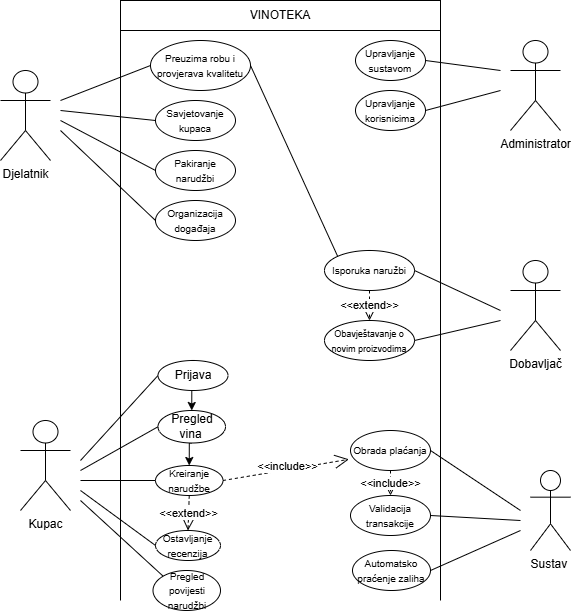

The diagram above was exported from draw.io. Its source (the exported page's mxGraphModel, read from the mxfile embedded in the PNG):
<mxGraphModel dx="1226" dy="620" grid="1" gridSize="10" guides="1" tooltips="1" connect="1" arrows="1" fold="1" page="1" pageScale="1" pageWidth="827" pageHeight="1169" math="0" shadow="0">
  <root>
    <mxCell id="0" />
    <mxCell id="1" parent="0" />
    <mxCell id="SoT8vlNb1tdtjhpSFp7B-1" value="VINOTEKA" style="rounded=0;whiteSpace=wrap;html=1;" parent="1" vertex="1">
      <mxGeometry x="120" width="320" height="30" as="geometry" />
    </mxCell>
    <mxCell id="SoT8vlNb1tdtjhpSFp7B-2" value="" style="endArrow=none;html=1;rounded=0;exitX=0;exitY=1;exitDx=0;exitDy=0;" parent="1" source="SoT8vlNb1tdtjhpSFp7B-1" edge="1">
      <mxGeometry width="50" height="50" relative="1" as="geometry">
        <mxPoint x="270" y="270" as="sourcePoint" />
        <mxPoint x="120" y="600" as="targetPoint" />
      </mxGeometry>
    </mxCell>
    <mxCell id="SoT8vlNb1tdtjhpSFp7B-3" value="" style="endArrow=none;html=1;rounded=0;entryX=1;entryY=1;entryDx=0;entryDy=0;" parent="1" target="SoT8vlNb1tdtjhpSFp7B-1" edge="1">
      <mxGeometry width="50" height="50" relative="1" as="geometry">
        <mxPoint x="440" y="600" as="sourcePoint" />
        <mxPoint x="320" y="220" as="targetPoint" />
      </mxGeometry>
    </mxCell>
    <mxCell id="SoT8vlNb1tdtjhpSFp7B-4" value="Djelatnik" style="shape=umlActor;verticalLabelPosition=bottom;verticalAlign=top;html=1;outlineConnect=0;" parent="1" vertex="1">
      <mxGeometry y="70" width="50" height="90" as="geometry" />
    </mxCell>
    <mxCell id="SoT8vlNb1tdtjhpSFp7B-5" value="Administrator" style="shape=umlActor;verticalLabelPosition=bottom;verticalAlign=top;html=1;outlineConnect=0;" parent="1" vertex="1">
      <mxGeometry x="510" y="40" width="50" height="90" as="geometry" />
    </mxCell>
    <mxCell id="SoT8vlNb1tdtjhpSFp7B-7" value="Sustav&amp;nbsp;" style="shape=umlActor;verticalLabelPosition=bottom;verticalAlign=top;html=1;outlineConnect=0;" parent="1" vertex="1">
      <mxGeometry x="530" y="470" width="40" height="80" as="geometry" />
    </mxCell>
    <mxCell id="SoT8vlNb1tdtjhpSFp7B-8" value="Dobavljač" style="shape=umlActor;verticalLabelPosition=bottom;verticalAlign=top;html=1;outlineConnect=0;" parent="1" vertex="1">
      <mxGeometry x="510" y="260" width="50" height="90" as="geometry" />
    </mxCell>
    <mxCell id="SoT8vlNb1tdtjhpSFp7B-9" value="&lt;font style=&quot;font-size: 10px;&quot;&gt;Preuzima robu i provjerava kvalitetu&lt;/font&gt;" style="ellipse;whiteSpace=wrap;html=1;" parent="1" vertex="1">
      <mxGeometry x="150" y="40" width="100" height="50" as="geometry" />
    </mxCell>
    <mxCell id="SoT8vlNb1tdtjhpSFp7B-10" value="&lt;font style=&quot;font-size: 10px;&quot;&gt;Savjetovanje kupaca&lt;/font&gt;" style="ellipse;whiteSpace=wrap;html=1;" parent="1" vertex="1">
      <mxGeometry x="155" y="100" width="80" height="40" as="geometry" />
    </mxCell>
    <mxCell id="SoT8vlNb1tdtjhpSFp7B-11" value="&lt;font style=&quot;font-size: 10px;&quot;&gt;Pakiranje narudžbi&lt;/font&gt;" style="ellipse;whiteSpace=wrap;html=1;" parent="1" vertex="1">
      <mxGeometry x="155" y="150" width="80" height="40" as="geometry" />
    </mxCell>
    <mxCell id="SoT8vlNb1tdtjhpSFp7B-12" value="&lt;font style=&quot;font-size: 10px;&quot;&gt;Organizacija događaja&lt;/font&gt;" style="ellipse;whiteSpace=wrap;html=1;" parent="1" vertex="1">
      <mxGeometry x="155" y="200" width="80" height="40" as="geometry" />
    </mxCell>
    <mxCell id="SoT8vlNb1tdtjhpSFp7B-13" value="&lt;font style=&quot;font-size: 10px;&quot;&gt;Upravljanje sustavom&lt;/font&gt;" style="ellipse;whiteSpace=wrap;html=1;" parent="1" vertex="1">
      <mxGeometry x="355" y="40" width="70" height="40" as="geometry" />
    </mxCell>
    <mxCell id="SoT8vlNb1tdtjhpSFp7B-14" value="&lt;font size=&quot;1&quot;&gt;Upravljanje korisnicima&lt;/font&gt;" style="ellipse;whiteSpace=wrap;html=1;" parent="1" vertex="1">
      <mxGeometry x="355" y="90" width="70" height="40" as="geometry" />
    </mxCell>
    <mxCell id="SoT8vlNb1tdtjhpSFp7B-15" value="&lt;font style=&quot;font-size: 10px;&quot;&gt;Isporuka naružbi&lt;/font&gt;" style="ellipse;whiteSpace=wrap;html=1;" parent="1" vertex="1">
      <mxGeometry x="324" y="250" width="90" height="40" as="geometry" />
    </mxCell>
    <mxCell id="SoT8vlNb1tdtjhpSFp7B-16" value="&lt;font style=&quot;font-size: 9px;&quot;&gt;Obavještavanje o novim proizvodima&lt;/font&gt;" style="ellipse;whiteSpace=wrap;html=1;" parent="1" vertex="1">
      <mxGeometry x="324" y="320" width="90" height="40" as="geometry" />
    </mxCell>
    <mxCell id="SoT8vlNb1tdtjhpSFp7B-20" value="&lt;span style=&quot;font-size: 10px;&quot;&gt;Obrada plaćanja&lt;/span&gt;" style="ellipse;whiteSpace=wrap;html=1;" parent="1" vertex="1">
      <mxGeometry x="350" y="430" width="80" height="40" as="geometry" />
    </mxCell>
    <mxCell id="SoT8vlNb1tdtjhpSFp7B-21" value="&lt;span style=&quot;font-size: 10px;&quot;&gt;Validacija transakcije&lt;/span&gt;" style="ellipse;whiteSpace=wrap;html=1;" parent="1" vertex="1">
      <mxGeometry x="350" y="495" width="80" height="40" as="geometry" />
    </mxCell>
    <mxCell id="SoT8vlNb1tdtjhpSFp7B-22" value="" style="endArrow=none;html=1;rounded=0;entryX=0;entryY=0.5;entryDx=0;entryDy=0;" parent="1" target="SoT8vlNb1tdtjhpSFp7B-9" edge="1">
      <mxGeometry width="50" height="50" relative="1" as="geometry">
        <mxPoint x="60" y="100" as="sourcePoint" />
        <mxPoint x="290" y="230" as="targetPoint" />
      </mxGeometry>
    </mxCell>
    <mxCell id="SoT8vlNb1tdtjhpSFp7B-23" value="" style="endArrow=none;html=1;rounded=0;entryX=0;entryY=0.5;entryDx=0;entryDy=0;" parent="1" target="SoT8vlNb1tdtjhpSFp7B-10" edge="1">
      <mxGeometry width="50" height="50" relative="1" as="geometry">
        <mxPoint x="60" y="110" as="sourcePoint" />
        <mxPoint x="290" y="230" as="targetPoint" />
      </mxGeometry>
    </mxCell>
    <mxCell id="SoT8vlNb1tdtjhpSFp7B-24" value="" style="endArrow=none;html=1;rounded=0;entryX=0;entryY=0.5;entryDx=0;entryDy=0;" parent="1" target="SoT8vlNb1tdtjhpSFp7B-11" edge="1">
      <mxGeometry width="50" height="50" relative="1" as="geometry">
        <mxPoint x="60" y="120" as="sourcePoint" />
        <mxPoint x="290" y="230" as="targetPoint" />
      </mxGeometry>
    </mxCell>
    <mxCell id="SoT8vlNb1tdtjhpSFp7B-25" value="" style="endArrow=none;html=1;rounded=0;entryX=0;entryY=0.5;entryDx=0;entryDy=0;" parent="1" target="SoT8vlNb1tdtjhpSFp7B-12" edge="1">
      <mxGeometry width="50" height="50" relative="1" as="geometry">
        <mxPoint x="60" y="130" as="sourcePoint" />
        <mxPoint x="290" y="230" as="targetPoint" />
      </mxGeometry>
    </mxCell>
    <mxCell id="SoT8vlNb1tdtjhpSFp7B-29" value="" style="endArrow=none;html=1;rounded=0;exitX=1;exitY=0.5;exitDx=0;exitDy=0;" parent="1" source="SoT8vlNb1tdtjhpSFp7B-13" edge="1">
      <mxGeometry width="50" height="50" relative="1" as="geometry">
        <mxPoint x="240" y="280" as="sourcePoint" />
        <mxPoint x="500" y="70" as="targetPoint" />
      </mxGeometry>
    </mxCell>
    <mxCell id="SoT8vlNb1tdtjhpSFp7B-30" value="" style="endArrow=none;html=1;rounded=0;exitX=1;exitY=0.5;exitDx=0;exitDy=0;" parent="1" source="SoT8vlNb1tdtjhpSFp7B-14" edge="1">
      <mxGeometry width="50" height="50" relative="1" as="geometry">
        <mxPoint x="240" y="280" as="sourcePoint" />
        <mxPoint x="500" y="90" as="targetPoint" />
      </mxGeometry>
    </mxCell>
    <mxCell id="SoT8vlNb1tdtjhpSFp7B-31" value="" style="endArrow=none;html=1;rounded=0;exitX=1;exitY=0.5;exitDx=0;exitDy=0;" parent="1" source="SoT8vlNb1tdtjhpSFp7B-15" edge="1">
      <mxGeometry width="50" height="50" relative="1" as="geometry">
        <mxPoint x="240" y="280" as="sourcePoint" />
        <mxPoint x="500" y="310" as="targetPoint" />
      </mxGeometry>
    </mxCell>
    <mxCell id="SoT8vlNb1tdtjhpSFp7B-32" value="" style="endArrow=none;html=1;rounded=0;exitX=1;exitY=0.5;exitDx=0;exitDy=0;" parent="1" source="SoT8vlNb1tdtjhpSFp7B-16" edge="1">
      <mxGeometry width="50" height="50" relative="1" as="geometry">
        <mxPoint x="240" y="280" as="sourcePoint" />
        <mxPoint x="500" y="320" as="targetPoint" />
      </mxGeometry>
    </mxCell>
    <mxCell id="SoT8vlNb1tdtjhpSFp7B-33" value="" style="endArrow=none;html=1;rounded=0;entryX=1;entryY=0.5;entryDx=0;entryDy=0;" parent="1" target="SoT8vlNb1tdtjhpSFp7B-20" edge="1">
      <mxGeometry width="50" height="50" relative="1" as="geometry">
        <mxPoint x="520" y="510" as="sourcePoint" />
        <mxPoint x="290" y="230" as="targetPoint" />
      </mxGeometry>
    </mxCell>
    <mxCell id="SoT8vlNb1tdtjhpSFp7B-34" value="" style="endArrow=none;html=1;rounded=0;entryX=1;entryY=0.5;entryDx=0;entryDy=0;" parent="1" target="SoT8vlNb1tdtjhpSFp7B-21" edge="1">
      <mxGeometry width="50" height="50" relative="1" as="geometry">
        <mxPoint x="520" y="520" as="sourcePoint" />
        <mxPoint x="290" y="230" as="targetPoint" />
      </mxGeometry>
    </mxCell>
    <mxCell id="SoT8vlNb1tdtjhpSFp7B-35" value="Kupac" style="shape=umlActor;verticalLabelPosition=bottom;verticalAlign=top;html=1;outlineConnect=0;" parent="1" vertex="1">
      <mxGeometry x="20" y="420" width="50" height="90" as="geometry" />
    </mxCell>
    <mxCell id="SoT8vlNb1tdtjhpSFp7B-36" style="edgeStyle=orthogonalEdgeStyle;rounded=0;orthogonalLoop=1;jettySize=auto;html=1;exitX=0.5;exitY=1;exitDx=0;exitDy=0;entryX=0.5;entryY=0;entryDx=0;entryDy=0;" parent="1" source="SoT8vlNb1tdtjhpSFp7B-37" target="SoT8vlNb1tdtjhpSFp7B-39" edge="1">
      <mxGeometry relative="1" as="geometry" />
    </mxCell>
    <mxCell id="SoT8vlNb1tdtjhpSFp7B-37" value="Prijava" style="ellipse;whiteSpace=wrap;html=1;" parent="1" vertex="1">
      <mxGeometry x="157.5" y="360" width="70" height="30" as="geometry" />
    </mxCell>
    <mxCell id="SoT8vlNb1tdtjhpSFp7B-38" style="edgeStyle=orthogonalEdgeStyle;rounded=0;orthogonalLoop=1;jettySize=auto;html=1;exitX=0.5;exitY=1;exitDx=0;exitDy=0;entryX=0.5;entryY=0;entryDx=0;entryDy=0;" parent="1" source="SoT8vlNb1tdtjhpSFp7B-39" target="SoT8vlNb1tdtjhpSFp7B-40" edge="1">
      <mxGeometry relative="1" as="geometry" />
    </mxCell>
    <mxCell id="SoT8vlNb1tdtjhpSFp7B-39" value="&lt;font&gt;Pregled vina&lt;/font&gt;&lt;font style=&quot;font-size: 10px;&quot;&gt;&amp;nbsp;&lt;/font&gt;" style="ellipse;whiteSpace=wrap;html=1;" parent="1" vertex="1">
      <mxGeometry x="157.5" y="410" width="67.5" height="32.5" as="geometry" />
    </mxCell>
    <mxCell id="SoT8vlNb1tdtjhpSFp7B-40" value="&lt;font style=&quot;font-size: 10px;&quot;&gt;Kreiranje narudžbe&lt;/font&gt;" style="ellipse;whiteSpace=wrap;html=1;" parent="1" vertex="1">
      <mxGeometry x="155" y="465" width="67.5" height="30" as="geometry" />
    </mxCell>
    <mxCell id="SoT8vlNb1tdtjhpSFp7B-41" value="&lt;font style=&quot;font-size: 10px;&quot;&gt;Ostavljanje recenzija&lt;/font&gt;" style="ellipse;whiteSpace=wrap;html=1;" parent="1" vertex="1">
      <mxGeometry x="155" y="530" width="65" height="30" as="geometry" />
    </mxCell>
    <mxCell id="SoT8vlNb1tdtjhpSFp7B-42" value="" style="endArrow=none;html=1;rounded=0;entryX=0;entryY=0.5;entryDx=0;entryDy=0;" parent="1" target="SoT8vlNb1tdtjhpSFp7B-37" edge="1">
      <mxGeometry width="50" height="50" relative="1" as="geometry">
        <mxPoint x="80" y="460" as="sourcePoint" />
        <mxPoint x="290" y="240" as="targetPoint" />
      </mxGeometry>
    </mxCell>
    <mxCell id="SoT8vlNb1tdtjhpSFp7B-43" value="" style="endArrow=none;html=1;rounded=0;entryX=0;entryY=0.5;entryDx=0;entryDy=0;" parent="1" target="SoT8vlNb1tdtjhpSFp7B-39" edge="1">
      <mxGeometry width="50" height="50" relative="1" as="geometry">
        <mxPoint x="80" y="470" as="sourcePoint" />
        <mxPoint x="290" y="240" as="targetPoint" />
      </mxGeometry>
    </mxCell>
    <mxCell id="SoT8vlNb1tdtjhpSFp7B-44" value="" style="endArrow=none;html=1;rounded=0;entryX=0;entryY=0.5;entryDx=0;entryDy=0;" parent="1" target="SoT8vlNb1tdtjhpSFp7B-40" edge="1">
      <mxGeometry width="50" height="50" relative="1" as="geometry">
        <mxPoint x="80" y="480" as="sourcePoint" />
        <mxPoint x="290" y="240" as="targetPoint" />
      </mxGeometry>
    </mxCell>
    <mxCell id="SoT8vlNb1tdtjhpSFp7B-45" value="" style="endArrow=none;html=1;rounded=0;entryX=0;entryY=0.5;entryDx=0;entryDy=0;" parent="1" target="SoT8vlNb1tdtjhpSFp7B-41" edge="1">
      <mxGeometry width="50" height="50" relative="1" as="geometry">
        <mxPoint x="80" y="490" as="sourcePoint" />
        <mxPoint x="290" y="240" as="targetPoint" />
      </mxGeometry>
    </mxCell>
    <mxCell id="SoT8vlNb1tdtjhpSFp7B-46" value="&amp;lt;&amp;lt;include&amp;gt;&amp;gt;" style="endArrow=open;endSize=12;dashed=1;html=1;rounded=0;exitX=1;exitY=0.5;exitDx=0;exitDy=0;entryX=-0.02;entryY=0.72;entryDx=0;entryDy=0;entryPerimeter=0;" parent="1" source="SoT8vlNb1tdtjhpSFp7B-40" target="SoT8vlNb1tdtjhpSFp7B-20" edge="1">
      <mxGeometry x="0.0281" y="3" width="160" relative="1" as="geometry">
        <mxPoint x="100" y="300" as="sourcePoint" />
        <mxPoint x="260" y="300" as="targetPoint" />
        <mxPoint as="offset" />
      </mxGeometry>
    </mxCell>
    <mxCell id="SoT8vlNb1tdtjhpSFp7B-47" value="&amp;lt;&amp;lt;include&amp;gt;&amp;gt;" style="endArrow=open;endSize=12;dashed=1;html=1;rounded=0;exitX=0.5;exitY=1;exitDx=0;exitDy=0;entryX=0.5;entryY=0;entryDx=0;entryDy=0;" parent="1" source="SoT8vlNb1tdtjhpSFp7B-20" target="SoT8vlNb1tdtjhpSFp7B-21" edge="1">
      <mxGeometry width="160" relative="1" as="geometry">
        <mxPoint x="100" y="300" as="sourcePoint" />
        <mxPoint x="260" y="300" as="targetPoint" />
      </mxGeometry>
    </mxCell>
    <mxCell id="SoT8vlNb1tdtjhpSFp7B-48" value="&amp;lt;&amp;lt;extend&amp;gt;&amp;gt;" style="endArrow=open;endSize=12;dashed=1;html=1;rounded=0;exitX=0.5;exitY=1;exitDx=0;exitDy=0;entryX=0.5;entryY=0;entryDx=0;entryDy=0;" parent="1" source="SoT8vlNb1tdtjhpSFp7B-15" target="SoT8vlNb1tdtjhpSFp7B-16" edge="1">
      <mxGeometry width="160" relative="1" as="geometry">
        <mxPoint x="100" y="310" as="sourcePoint" />
        <mxPoint x="260" y="310" as="targetPoint" />
      </mxGeometry>
    </mxCell>
    <mxCell id="SoT8vlNb1tdtjhpSFp7B-49" value="&amp;lt;&amp;lt;extend&amp;gt;&amp;gt;" style="endArrow=open;endSize=12;dashed=1;html=1;rounded=0;exitX=0.5;exitY=1;exitDx=0;exitDy=0;entryX=0.5;entryY=0;entryDx=0;entryDy=0;" parent="1" source="SoT8vlNb1tdtjhpSFp7B-40" target="SoT8vlNb1tdtjhpSFp7B-41" edge="1">
      <mxGeometry width="160" relative="1" as="geometry">
        <mxPoint x="100" y="310" as="sourcePoint" />
        <mxPoint x="260" y="310" as="targetPoint" />
      </mxGeometry>
    </mxCell>
    <mxCell id="SoT8vlNb1tdtjhpSFp7B-50" value="" style="endArrow=none;html=1;rounded=0;entryX=1;entryY=0.5;entryDx=0;entryDy=0;exitX=0;exitY=0;exitDx=0;exitDy=0;" parent="1" source="SoT8vlNb1tdtjhpSFp7B-15" target="SoT8vlNb1tdtjhpSFp7B-9" edge="1">
      <mxGeometry width="50" height="50" relative="1" as="geometry">
        <mxPoint x="160" y="340" as="sourcePoint" />
        <mxPoint x="210" y="290" as="targetPoint" />
      </mxGeometry>
    </mxCell>
    <mxCell id="SoT8vlNb1tdtjhpSFp7B-52" value="&lt;font style=&quot;font-size: 10px;&quot;&gt;Automatsko praćenje zaliha&lt;/font&gt;" style="ellipse;whiteSpace=wrap;html=1;" parent="1" vertex="1">
      <mxGeometry x="352" y="550" width="78" height="40" as="geometry" />
    </mxCell>
    <mxCell id="SoT8vlNb1tdtjhpSFp7B-53" value="" style="endArrow=none;html=1;rounded=0;exitX=1;exitY=0.5;exitDx=0;exitDy=0;" parent="1" source="SoT8vlNb1tdtjhpSFp7B-52" edge="1">
      <mxGeometry width="50" height="50" relative="1" as="geometry">
        <mxPoint x="250" y="440" as="sourcePoint" />
        <mxPoint x="520" y="530" as="targetPoint" />
      </mxGeometry>
    </mxCell>
    <mxCell id="SoT8vlNb1tdtjhpSFp7B-54" value="&lt;font style=&quot;font-size: 10px;&quot;&gt;Pregled povijesti narudžbi&lt;/font&gt;" style="ellipse;whiteSpace=wrap;html=1;" parent="1" vertex="1">
      <mxGeometry x="152.5" y="570" width="67.5" height="40" as="geometry" />
    </mxCell>
    <mxCell id="SoT8vlNb1tdtjhpSFp7B-55" value="" style="endArrow=none;html=1;rounded=0;entryX=0;entryY=0;entryDx=0;entryDy=0;" parent="1" target="SoT8vlNb1tdtjhpSFp7B-54" edge="1">
      <mxGeometry width="50" height="50" relative="1" as="geometry">
        <mxPoint x="80" y="500" as="sourcePoint" />
        <mxPoint x="150" y="570" as="targetPoint" />
      </mxGeometry>
    </mxCell>
  </root>
</mxGraphModel>